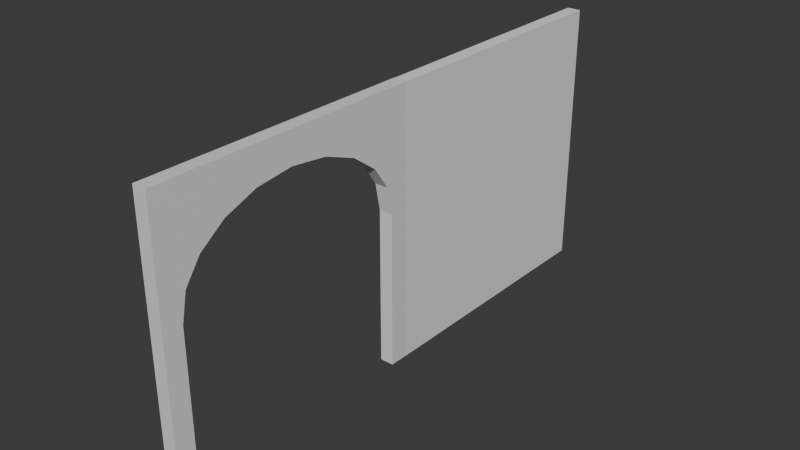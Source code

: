# Source: RoundArchSimple.blend  (saved by Blender 5.0.118; exported with 4.5.12 LTS)
import bpy
from mathutils import Matrix  # noqa: F401  (used for matrix-valued properties, if any)

bpy.ops.wm.read_factory_settings(use_empty=True)
scene = bpy.context.scene
scene.name = 'Scene'

# ---- collections
col_collection = bpy.data.collections.new('Collection'); scene.collection.children.link(col_collection)

# ---- materials (node trees are filled in below, after node groups)
mat_archsimple = bpy.data.materials.new('ArchSimple')

# ---- material node trees
mat_archsimple.use_nodes = True; mat_archsimple.node_tree.nodes.clear()
_N = mat_archsimple.node_tree.nodes; _L = mat_archsimple.node_tree.links
n0 = _N.new('ShaderNodeBsdfPrincipled'); n0.name = 'Principled BSDF'; n0.location = (-200, 100)
n1 = _N.new('ShaderNodeOutputMaterial'); n1.name = 'Material Output'; n1.location = (200, 100)
_L.new(n0.outputs[0], n1.inputs[0])
n1.is_active_output = True

# ---- world
world_world = bpy.data.worlds.new('World'); scene.world = world_world
world_world.use_nodes = True; world_world.node_tree.nodes.clear()
_N = world_world.node_tree.nodes; _L = world_world.node_tree.links
n0 = _N.new('ShaderNodeOutputWorld'); n0.name = 'World Output'; n0.location = (200, 100)
n1 = _N.new('ShaderNodeBackground'); n1.name = 'Background'; n1.location = (-200, 100)
n1.inputs[0].default_value = (0.05088, 0.05088, 0.05088, 1.0)
_L.new(n1.outputs[0], n0.inputs[0])
n0.is_active_output = True
world_world.color = (0.05088, 0.05088, 0.05088)
world_world.sun_shadow_jitter_overblur = 0.0

# ---- meshes
me_cube_003 = bpy.data.meshes.new('Cube.003')
me_cube_003.from_pydata([(-1.0, 1.0, 0.0), (-1.0, 1.0, 2.0), (-1.0, 3.0, 0.0), (-1.0, 3.0, 2.0), (1.0, 1.0, 0.0), (1.0, 1.0, 2.0), (1.0, 3.0, 0.0), (1.0, 3.0, 2.0)], [], [(0, 1, 3, 2), (2, 3, 7, 6), (6, 7, 5, 4), (4, 5, 1, 0), (2, 6, 4, 0), (7, 3, 1, 5)])
_uv = me_cube_003.uv_layers.new(name='UVMap')
_uv.uv.foreach_set('vector', [0.375, 0.0, 0.625, 0.0, 0.625, 0.25, 0.375, 0.25, 0.375, 0.25, 0.625, 0.25, 0.625, 0.5, 0.375, 0.5, 0.375, 0.5, 0.625, 0.5, 0.625, 0.75, 0.375, 0.75, 0.375, 0.75, 0.625, 0.75, 0.625, 1.0, 0.375, 1.0, 0.125, 0.5, 0.375, 0.5, 0.375, 0.75, 0.125, 0.75, 0.625, 0.5, 0.875, 0.5, 0.875, 0.75, 0.625, 0.75])
me_cube_003.update()
me_cube_007 = bpy.data.meshes.new('Cube.007')
me_cube_007.from_pydata([(-0.25, 0.0, 10.01), (-0.25, -1.493, 10.01), (-0.25, -2.84, 10.01), (-0.25, -4.998, 7.958), (-0.25, -4.998, 6.963), (0.25, 0.0, 10.01), (0.25, -4.998, 6.963), (0.25, -4.998, 7.958), (0.25, -2.84, 10.01), (0.25, -1.493, 10.01), (-0.25, 0.0, 8.893), (-0.25, -1.362, 8.73), (-0.25, -2.575, 8.275), (-0.25, -3.512, 7.585), (-0.25, -4.091, 6.751), (0.25, -4.091, 6.751), (0.25, -3.512, 7.585), (0.25, -2.575, 8.275), (0.25, -1.362, 8.73), (0.25, 0.0, 8.893), (-0.25, -4.998, 10.01), (0.25, -4.998, 10.01), (-0.25, -3.044, 7.93), (0.25, -3.044, 7.93), (-0.25, -4.998, 5.746), (0.25, -4.998, 5.746), (-0.25, -4.293, 5.745), (0.25, -4.293, 5.745), (0.25, -5.0, 0.006172), (-0.25, -5.0, 0.006172), (-0.25, -4.296, 0.005904), (0.25, -4.296, 0.005904), (-0.25, 1.493, 10.01), (-0.25, 2.84, 10.01), (-0.25, 4.998, 7.958), (-0.25, 4.998, 6.963), (0.25, 4.998, 6.963), (0.25, 4.998, 7.958), (0.25, 2.84, 10.01), (0.25, 1.493, 10.01), (-0.25, 1.362, 8.73), (-0.25, 2.575, 8.275), (-0.25, 3.512, 7.585), (-0.25, 4.091, 6.751), (0.25, 4.091, 6.751), (0.25, 3.512, 7.585), (0.25, 2.575, 8.275), (0.25, 1.362, 8.73), (-0.25, 4.998, 10.01), (0.25, 4.998, 10.01), (-0.25, 3.044, 7.93), (0.25, 3.044, 7.93), (-0.25, 4.998, 5.746), (0.25, 4.998, 5.746), (-0.25, 4.293, 5.745), (0.25, 4.293, 5.745), (0.25, 5.0, 0.006172), (-0.25, 5.0, 0.006172), (-0.25, 4.296, 0.005904), (0.25, 4.296, 0.005904)], [], [(0, 1, 9, 5), (1, 2, 8, 9), (20, 3, 7, 21), (3, 4, 6, 7), (10, 19, 18, 11), (11, 18, 17, 12), (22, 23, 16, 13), (13, 16, 15, 14), (20, 2, 12, 22), (5, 9, 18, 19), (7, 6, 15, 16), (4, 3, 13, 14), (1, 0, 10, 11), (21, 7, 16, 23), (2, 1, 11, 12), (9, 8, 17, 18), (8, 21, 23, 17), (3, 20, 22, 13), (12, 17, 23, 22), (2, 20, 21, 8), (4, 24, 25, 6), (24, 4, 14, 26), (6, 25, 27, 15), (14, 15, 27, 26), (27, 25, 28, 31), (28, 29, 30, 31), (25, 24, 29, 28), (24, 26, 30, 29), (26, 27, 31, 30), (0, 5, 39, 32), (32, 39, 38, 33), (48, 49, 37, 34), (34, 37, 36, 35), (10, 40, 47, 19), (40, 41, 46, 47), (50, 42, 45, 51), (42, 43, 44, 45), (48, 50, 41, 33), (5, 19, 47, 39), (37, 45, 44, 36), (35, 43, 42, 34), (32, 40, 10, 0), (49, 51, 45, 37), (33, 41, 40, 32), (39, 47, 46, 38), (38, 46, 51, 49), (34, 42, 50, 48), (41, 50, 51, 46), (33, 38, 49, 48), (35, 36, 53, 52), (52, 54, 43, 35), (36, 44, 55, 53), (43, 54, 55, 44), (55, 59, 56, 53), (56, 59, 58, 57), (53, 56, 57, 52), (52, 57, 58, 54), (54, 58, 59, 55)])
_uv = me_cube_007.uv_layers.new(name='UVMap')
_uv.uv.foreach_set('vector', [0.525, 0.2499, 0.525, 0.1752, 0.55, 0.1752, 0.55, 0.2499, 0.525, 0.1752, 0.525, 0.1079, 0.55, 0.1079, 0.55, 0.1752, 0.575, 0.4161, 0.575, 0.4689, 0.55, 0.4689, 0.55, 0.4161, 0.575, 0.4689, 0.575, 0.4946, 0.55, 0.4946, 0.55, 0.4689, 0.525, 0.0943, 0.5, 0.0943, 0.5, 0.04019, 0.525, 0.04019, 0.525, 0.04019, 0.5, 0.04019, 0.5, 0.0, 0.525, 0.0, 0.55, 0.01801, 0.575, 0.01801, 0.575, 0.03602, 0.55, 0.03602, 0.55, 0.03602, 0.575, 0.03602, 0.575, 0.07865, 0.55, 0.07865, 0.0001149, 0.0, 0.108, 0.0, 0.1212, 0.08656, 0.09782, 0.1038, 0.25, 0.5, 0.3247, 0.5, 0.3181, 0.5638, 0.25, 0.5556, 0.4999, 0.6024, 0.4999, 0.6522, 0.4545, 0.6628, 0.4256, 0.6211, 0.0001149, 0.1522, 0.0001149, 0.1024, 0.07439, 0.1211, 0.04547, 0.1628, 0.1753, 0.0, 0.25, 0.0, 0.25, 0.05564, 0.1819, 0.06378, 0.4999, 0.5, 0.4999, 0.6024, 0.4256, 0.6211, 0.4022, 0.6038, 0.108, 0.0, 0.1753, 0.0, 0.1819, 0.06378, 0.1212, 0.08656, 0.3247, 0.5, 0.392, 0.5, 0.3788, 0.5866, 0.3181, 0.5638, 0.392, 0.5, 0.4999, 0.5, 0.4022, 0.6038, 0.3788, 0.5866, 0.0001149, 0.1024, 0.0001149, 0.0, 0.09782, 0.1038, 0.07439, 0.1211, 0.55, 0.0, 0.575, 0.0, 0.575, 0.01801, 0.55, 0.01801, 0.525, 0.1079, 0.525, 0.0, 0.55, 0.0, 0.55, 0.1079, 0.575, 0.4946, 0.575, 0.526, 0.55, 0.526, 0.55, 0.4946, 0.0001149, 0.213, 0.0001149, 0.1522, 0.04547, 0.1628, 0.03533, 0.213, 0.4999, 0.6522, 0.4999, 0.713, 0.4647, 0.713, 0.4545, 0.6628, 0.55, 0.07865, 0.575, 0.07865, 0.575, 0.1292, 0.55, 0.1292, 0.4647, 0.713, 0.4999, 0.713, 0.5, 1.0, 0.4648, 1.0, 0.55, 0.6741, 0.575, 0.6741, 0.575, 0.7043, 0.55, 0.7043, 0.55, 0.526, 0.575, 0.526, 0.575, 0.6741, 0.55, 0.6741, 0.0001149, 0.213, 0.03533, 0.213, 0.03521, 0.5, 0.0, 0.5, 0.55, 0.1292, 0.575, 0.1292, 0.575, 0.4161, 0.55, 0.4161, 0.525, 0.2499, 0.55, 0.2499, 0.55, 0.3245, 0.525, 0.3245, 0.525, 0.3245, 0.55, 0.3245, 0.55, 0.3919, 0.525, 0.3919, 0.525, 0.4998, 0.55, 0.4998, 0.55, 0.6021, 0.525, 0.6021, 0.525, 0.6021, 0.55, 0.6021, 0.55, 0.6518, 0.525, 0.6518, 0.525, 0.0943, 0.525, 0.1568, 0.5, 0.1568, 0.5, 0.0943, 0.525, 0.1568, 0.525, 0.2205, 0.5, 0.2205, 0.5, 0.1568, 0.525, 0.2495, 0.525, 0.2785, 0.5, 0.2785, 0.5, 0.2495, 0.525, 0.2785, 0.525, 0.3248, 0.5, 0.3248, 0.5, 0.2785, 0.4999, 0.0, 0.4022, 0.1038, 0.3788, 0.08656, 0.392, 0.0, 0.25, 0.5, 0.25, 0.5556, 0.1819, 0.5638, 0.1753, 0.5, 0.0001149, 0.6024, 0.07439, 0.6211, 0.04547, 0.6628, 0.0001149, 0.6522, 0.4999, 0.1522, 0.4545, 0.1628, 0.4256, 0.1211, 0.4999, 0.1024, 0.3247, 0.0, 0.3181, 0.06378, 0.25, 0.05564, 0.25, 0.0, 0.0001149, 0.5, 0.09782, 0.6038, 0.07439, 0.6211, 0.0001149, 0.6024, 0.392, 0.0, 0.3788, 0.08656, 0.3181, 0.06378, 0.3247, 0.0, 0.1753, 0.5, 0.1819, 0.5638, 0.1212, 0.5866, 0.108, 0.5, 0.108, 0.5, 0.1212, 0.5866, 0.09782, 0.6038, 0.0001149, 0.5, 0.4999, 0.1024, 0.4256, 0.1211, 0.4022, 0.1038, 0.4999, 0.0, 0.525, 0.2205, 0.525, 0.2495, 0.5, 0.2495, 0.5, 0.2205, 0.525, 0.3919, 0.55, 0.3919, 0.55, 0.4998, 0.525, 0.4998, 0.525, 0.6518, 0.55, 0.6518, 0.55, 0.7127, 0.525, 0.7127, 0.4999, 0.213, 0.4647, 0.213, 0.4545, 0.1628, 0.4999, 0.1522, 0.0001149, 0.6522, 0.04547, 0.6628, 0.03533, 0.713, 0.0001149, 0.713, 0.525, 0.3248, 0.525, 0.3594, 0.5, 0.3594, 0.5, 0.3248, 0.03533, 0.713, 0.03521, 1.0, 0.0, 1.0, 0.0001149, 0.713, 0.5, 0.5378, 0.5, 0.5077, 0.525, 0.5077, 0.525, 0.5378, 0.55, 0.7127, 0.55, 0.9995, 0.525, 0.9995, 0.525, 0.7127, 0.4999, 0.213, 0.5, 0.5, 0.4648, 0.5, 0.4647, 0.213, 0.525, 0.3594, 0.525, 0.5077, 0.5, 0.5077, 0.5, 0.3594])
me_cube_007.materials.append(mat_archsimple)
me_cube_007.update()

# ---- objects
ob_size = bpy.data.objects.new('Size', me_cube_003)
ob_archsimple = bpy.data.objects.new('ArchSimple', me_cube_007)

# ---- transforms, parenting, visibility, modifiers, constraints
ob_size.location = (0.0, 0.0, 0.0)
ob_size.scale = (0.25, 5.0, 5.0)
ob_archsimple.location = (0.0, 0.0, 0.0)

# ---- collection membership
col_collection.objects.link(ob_size)
col_collection.objects.link(ob_archsimple)

# ---- scene / render settings (as saved in the file)
scene.frame_start = 1; scene.frame_end = 250; scene.frame_set(1)
scene.render.engine = 'BLENDER_EEVEE_NEXT'
scene.render.bake_bias = 0.0
scene.render.bake_samples = 0
scene.cycles.sampling_pattern = 'TABULATED_SOBOL'
scene.eevee.use_volume_custom_range = False
bpy.context.view_layer.update()

# ---- added for rendering (the .blend has no active camera and no usable light): camera, sun
cam_auto = bpy.data.cameras.new('AutoCamera')
cam_auto.lens = 50.0
cam_auto.sensor_width = 36.0
cam_auto.clip_end = 1000.0
ob_auto_camera = bpy.data.objects.new('AutoCamera', cam_auto)
scene.collection.objects.link(ob_auto_camera)
ob_auto_camera.location = (20.6963, -19.8355, 21.56)
ob_auto_camera.rotation_euler = (1.09748, -7.21219e-08, 0.694738)
scene.camera = ob_auto_camera
light_auto_sun = bpy.data.lights.new('AutoSun', 'SUN')
light_auto_sun.energy = 3.0
light_auto_sun.angle = 0.0523599
ob_auto_sun = bpy.data.objects.new('AutoSun', light_auto_sun)
scene.collection.objects.link(ob_auto_sun)
ob_auto_sun.rotation_euler = (0.872665, 0.174533, 0.523599)
bpy.context.view_layer.update()
